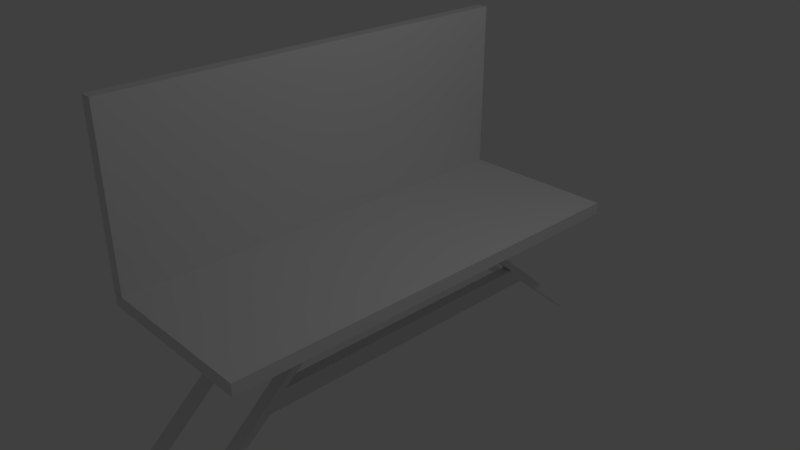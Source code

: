 # Source: Bench.blend  (saved by Blender 2.79.0; exported with 4.5.12 LTS)
import bpy
from mathutils import Matrix  # noqa: F401  (used for matrix-valued properties, if any)

bpy.ops.wm.read_factory_settings(use_empty=True)
scene = bpy.context.scene
scene.name = 'Scene'

# ---- collections
col_collection_1 = bpy.data.collections.new('Collection 1'); scene.collection.children.link(col_collection_1)

# ---- materials (node trees are filled in below, after node groups)
mat_material = bpy.data.materials.new('Material')
mat_material.alpha_threshold = 0.0
mat_material.use_transparent_shadow = False
mat_material.roughness = 0.5
mat_material.line_color = (0.0, 0.0, 0.0, 1.0)
mat_material_001 = bpy.data.materials.new('Material.001')
mat_material_001.alpha_threshold = 0.0
mat_material_001.use_transparent_shadow = False
mat_material_001.roughness = 0.5
mat_material_001.line_color = (0.0, 0.0, 0.0, 1.0)
mat_material_002 = bpy.data.materials.new('Material.002')
mat_material_002.alpha_threshold = 0.0
mat_material_002.use_transparent_shadow = False
mat_material_002.roughness = 0.5
mat_material_002.line_color = (0.0, 0.0, 0.0, 1.0)
mat_material_007 = bpy.data.materials.new('Material.007')
mat_material_007.alpha_threshold = 0.0
mat_material_007.use_transparent_shadow = False
mat_material_007.roughness = 0.5
mat_material_007.line_color = (0.0, 0.0, 0.0, 1.0)
mat_material_004 = bpy.data.materials.new('Material.004')
mat_material_004.alpha_threshold = 0.0
mat_material_004.use_transparent_shadow = False
mat_material_004.roughness = 0.5
mat_material_004.line_color = (0.0, 0.0, 0.0, 1.0)
mat_material_005 = bpy.data.materials.new('Material.005')
mat_material_005.alpha_threshold = 0.0
mat_material_005.use_transparent_shadow = False
mat_material_005.roughness = 0.5
mat_material_005.line_color = (0.0, 0.0, 0.0, 1.0)
mat_material_003 = bpy.data.materials.new('Material.003')
mat_material_003.alpha_threshold = 0.0
mat_material_003.use_transparent_shadow = False
mat_material_003.roughness = 0.5
mat_material_003.line_color = (0.0, 0.0, 0.0, 1.0)
mat_material_008 = bpy.data.materials.new('Material.008')
mat_material_008.alpha_threshold = 0.0
mat_material_008.use_transparent_shadow = False
mat_material_008.roughness = 0.5
mat_material_008.line_color = (0.0, 0.0, 0.0, 1.0)

# ---- material node trees

# ---- world
world_world = bpy.data.worlds.new('World'); scene.world = world_world
world_world.color = (0.05088, 0.05088, 0.05088)
world_world.use_sun_shadow = False
world_world.sun_shadow_jitter_overblur = 0.0
world_world.cycles.sampling_method = 'MANUAL'

# ---- cameras
cam_camera = bpy.data.cameras.new('Camera')
cam_camera.clip_end = 100.0
cam_camera.lens = 35.0
cam_camera.sensor_width = 32.0
cam_camera.sensor_height = 18.0
cam_camera.ortho_scale = 7.314
cam_camera.dof.focus_distance = 0.0
cam_camera.dof.aperture_fstop = 128.0

# ---- lights
light_lamp = bpy.data.lights.new('Lamp', 'POINT')
light_lamp.transmission_factor = 0.0
light_lamp.cutoff_distance = 30.0
light_lamp.energy = 100.0
light_lamp.shadow_buffer_clip_start = 1.001
light_lamp.shadow_soft_size = 0.1
light_lamp.shadow_maximum_resolution = 0.006
light_lamp.use_absolute_resolution = True

# ---- meshes
me_cube = bpy.data.meshes.new('Cube')
me_cube.from_pydata([(1.0, 1.0, -1.0), (1.0, -1.0, -1.0), (-1.0, -1.0, -1.0), (-1.0, 1.0, -1.0), (1.0, 1.0, 1.0), (1.0, -1.0, 1.0), (-1.0, -1.0, 1.0), (-1.0, 1.0, 1.0), (1.788e-07, 1.0, -1.0), (0.0, -1.0, -1.0), (2.384e-07, 1.0, 1.0), (-5.364e-07, -1.0, 1.0)], [], [(8, 9, 2, 3), (10, 7, 6, 11), (0, 4, 5, 1), (9, 11, 6, 2), (2, 6, 7, 3), (10, 8, 3, 7), (4, 0, 8, 10), (1, 5, 11, 9), (4, 10, 11, 5), (0, 1, 9, 8)])
_uv = me_cube.uv_layers.new(name='UVMap')
_uv.uv.foreach_set('vector', [0.0, 0.0, 1.0, 0.0, 1.0, 1.0, 0.0, 1.0, 0.0, 0.0, 1.0, 0.0, 1.0, 1.0, 0.0, 1.0, 0.0, 0.0, 1.0, 0.0, 1.0, 1.0, 0.0, 1.0, 0.0, 0.0, 1.0, 0.0, 1.0, 1.0, 0.0, 1.0, 0.0, 0.0, 1.0, 0.0, 1.0, 1.0, 0.0, 1.0, 0.0, 0.0, 1.0, 0.0, 1.0, 1.0, 0.0, 1.0, 0.0, 0.0, 1.0, 0.0, 1.0, 1.0, 0.0, 1.0, 0.0, 0.0, 1.0, 0.0, 1.0, 1.0, 0.0, 1.0, 0.0, 0.0, 1.0, 0.0, 1.0, 1.0, 0.0, 1.0, 0.0, 0.0, 1.0, 0.0, 1.0, 1.0, 0.0, 1.0])
me_cube.materials.append(mat_material)
me_cube.use_remesh_preserve_volume = False
me_cube.use_remesh_preserve_attributes = False
me_cube.use_mirror_vertex_groups = False
me_cube.update()
me_cube_001 = bpy.data.meshes.new('Cube.001')
me_cube_001.from_pydata([(1.0, 1.0, -1.0), (1.0, -1.0, -1.0), (-1.0, -1.0, -1.0), (-1.0, 1.0, -1.0), (1.0, 1.0, 1.0), (1.0, -1.0, 1.0), (-1.0, -1.0, 1.0), (-1.0, 1.0, 1.0), (-0.8939, 2.087, -35.39), (-0.8939, 2.31, -105.7), (1.106, 2.31, -105.7), (1.106, 2.087, -35.39), (-0.8939, 2.143, -35.17), (-0.8939, 2.366, -105.5), (1.106, 2.366, -105.5), (1.106, 2.143, -35.17), (-0.7234, 0.1715, -1.21), (-0.7222, 2.174, -64.49), (-0.6549, 2.188, -73.17), (-0.7234, -0.06354, -1.71), (0.9678, 0.1716, -1.212), (0.969, 2.174, -64.49), (0.9152, 2.188, -73.17), (0.9678, -0.06348, -1.712), (-0.8939, 2.235, -64.31), (1.106, 2.235, -64.31), (-0.8939, 2.264, -73.18), (1.106, 2.264, -73.18), (1.0, 0.1658, 1.0), (-1.0, 0.1658, 1.0), (1.0, -0.07116, 1.0), (-1.0, -0.07116, 1.0)], [], [(23, 1, 2, 19), (30, 31, 6, 5), (23, 30, 5, 1), (1, 5, 6, 2), (16, 29, 7, 3), (4, 0, 3, 7), (18, 9, 10, 22), (26, 27, 14, 13), (18, 26, 13, 9), (9, 13, 14, 10), (21, 25, 15, 11), (12, 8, 11, 15), (16, 17, 18, 19), (20, 23, 22, 21), (16, 20, 21, 17), (17, 21, 22, 18), (18, 22, 23, 19), (20, 16, 19, 23), (22, 27, 25, 21), (8, 12, 24, 17), (12, 15, 25, 24), (8, 17, 21, 11), (10, 14, 27, 22), (17, 24, 26, 18), (24, 25, 27, 26), (19, 31, 29, 16), (0, 4, 28, 20), (4, 7, 29, 28), (0, 20, 16, 3), (2, 6, 31, 19), (20, 28, 30, 23), (28, 29, 31, 30)])
me_cube_001.polygons.foreach_set('material_index', [0, 0, 0, 0, 0, 0, 1, 1, 1, 1, 1, 1, 2, 2, 2, 2, 2, 2, 1, 1, 1, 1, 1, 1, 1, 0, 0, 0, 0, 0, 0, 0])
_uv = me_cube_001.uv_layers.new(name='UVMap')
_uv.uv.foreach_set('vector', [0.04888, 3.453e-05, 0.0544, 0.04727, 0.03705, 0.06185, 0.02752, 0.04972, 0.06325, 0.09964, 0.04551, 0.08734, 0.0453, 0.08865, 0.06215, 0.1143, 0.04888, 3.453e-05, 0.06325, 0.09964, 0.06215, 0.1143, 0.0544, 0.04727, 0.0544, 0.04727, 0.06215, 0.1143, 0.0453, 0.08865, 0.03705, 0.06185, 0.04637, 0.06212, 0.0499, 0.08183, 0.05073, 0.07781, 0.04845, 0.06554, 0.05189, 0.08029, 0.04885, 0.05953, 0.04845, 0.06554, 0.05073, 0.07781, 0.007371, 0.4763, 0.007856, 3.453e-05, 0.01705, 0.001758, 0.008322, 0.4763, 0.01504, 0.4766, 9.525e-05, 0.4765, 0.007618, 0.003475, 0.01735, 0.002788, 0.007371, 0.4763, 0.01504, 0.4766, 0.01735, 0.002788, 0.007856, 3.453e-05, 0.007856, 3.453e-05, 0.01735, 0.002788, 0.007618, 0.003475, 0.01705, 0.001758, 0.008322, 0.5773, 3.453e-05, 0.5791, 0.00664, 0.961, 0.01512, 0.9585, 0.01491, 0.9594, 0.006502, 0.9577, 0.01512, 0.9585, 0.00664, 0.961, 0.02605, 1.0, 0.02746, 0.1222, 0.01742, 0.0008975, 0.0196, 0.996, 0.01995, 0.9994, 0.0263, 0.9958, 0.02746, 3.453e-05, 0.01755, 0.1222, 0.02605, 1.0, 0.01995, 0.9994, 0.01755, 0.1222, 0.02746, 0.1222, 0.08172, 0.09448, 0.06332, 0.09448, 0.06379, 3.453e-05, 0.08087, 4.503e-05, 0.01742, 0.0008975, 0.02746, 3.453e-05, 0.0263, 0.9958, 0.0196, 0.996, 0.1002, 0.006041, 0.08179, 0.006041, 0.08179, 3.453e-05, 0.1002, 3.453e-05, 0.008322, 0.4763, 9.525e-05, 0.4765, 3.453e-05, 0.5791, 0.008322, 0.5773, 0.006502, 0.9577, 0.01491, 0.9594, 0.01435, 0.5791, 0.006476, 0.5774, 0.01491, 0.9594, 0.00664, 0.961, 3.453e-05, 0.5791, 0.01435, 0.5791, 0.006502, 0.9577, 0.006476, 0.5774, 0.008322, 0.5773, 0.01512, 0.9585, 0.01705, 0.001758, 0.007618, 0.003475, 9.525e-05, 0.4765, 0.008322, 0.4763, 0.006476, 0.5774, 0.01435, 0.5791, 0.01504, 0.4766, 0.007371, 0.4763, 0.01435, 0.5791, 3.453e-05, 0.5791, 9.525e-05, 0.4765, 0.01504, 0.4766, 0.02752, 0.04972, 0.04551, 0.08734, 0.0499, 0.08183, 0.04637, 0.06212, 0.04885, 0.05953, 0.05189, 0.08029, 0.05504, 0.08896, 0.04888, 0.04749, 0.05189, 0.08029, 0.05073, 0.07781, 0.0499, 0.08183, 0.05504, 0.08896, 0.04885, 0.05953, 0.04888, 0.04749, 0.04637, 0.06212, 0.04845, 0.06554, 0.03705, 0.06185, 0.0453, 0.08865, 0.04551, 0.08734, 0.02752, 0.04972, 0.04888, 0.04749, 0.05504, 0.08896, 0.06325, 0.09964, 0.04888, 3.453e-05, 0.05504, 0.08896, 0.0499, 0.08183, 0.04551, 0.08734, 0.06325, 0.09964])
me_cube_001.materials.append(mat_material_001)
me_cube_001.materials.append(mat_material_002)
me_cube_001.materials.append(mat_material_007)
me_cube_001.use_remesh_preserve_volume = False
me_cube_001.use_remesh_preserve_attributes = False
me_cube_001.use_mirror_vertex_groups = False
me_cube_001.update()
me_cube_004 = bpy.data.meshes.new('Cube.004')
me_cube_004.from_pydata([(1.0, 1.0, -1.0), (1.0, -1.0, -1.0), (-1.0, -1.0, -1.0), (-1.0, 1.0, -1.0), (1.0, 1.0, 1.0), (1.0, -1.0, 1.0), (-1.0, -1.0, 1.0), (-1.0, 1.0, 1.0), (-0.8764, 0.1711, -1.139), (-0.07123, 2.16, -63.99), (0.04877, 2.166, -70.67), (-0.8287, -0.08056, -1.601), (0.8146, 0.1705, -1.119), (1.62, 2.16, -63.97), (1.615, 2.165, -70.64), (0.743, -0.08142, -1.574), (-0.3673, 2.087, -35.39), (-0.3673, 2.31, -105.7), (1.633, 2.31, -105.7), (1.633, 2.087, -35.39), (-0.3673, 2.143, -35.17), (-0.3673, 2.366, -105.5), (1.633, 2.366, -105.5), (1.633, 2.143, -35.17), (1.633, 2.26, -72.0), (-0.3673, 2.26, -72.0), (-0.3673, 2.235, -64.17), (1.633, 2.235, -64.17), (1.0, -0.09621, 1.0), (-1.0, -0.09621, 1.0), (1.0, 0.1695, 1.0), (-1.0, 0.1695, 1.0)], [], [(15, 1, 2, 11), (28, 29, 6, 5), (15, 28, 5, 1), (1, 5, 6, 2), (8, 31, 7, 3), (4, 0, 3, 7), (8, 9, 10, 11), (12, 15, 14, 13), (8, 12, 13, 9), (9, 13, 14, 10), (10, 14, 15, 11), (12, 8, 11, 15), (10, 17, 18, 14), (25, 24, 22, 21), (10, 25, 21, 17), (17, 21, 22, 18), (13, 27, 23, 19), (20, 16, 19, 23), (14, 24, 27, 13), (16, 20, 26, 9), (20, 23, 27, 26), (16, 9, 13, 19), (18, 22, 24, 14), (9, 26, 25, 10), (26, 27, 24, 25), (11, 29, 31, 8), (0, 4, 30, 12), (4, 7, 31, 30), (0, 12, 8, 3), (2, 6, 29, 11), (12, 30, 28, 15), (30, 31, 29, 28)])
me_cube_004.polygons.foreach_set('material_index', [0, 0, 0, 0, 0, 0, 1, 1, 1, 1, 1, 1, 2, 2, 2, 2, 2, 2, 2, 2, 2, 2, 2, 2, 2, 0, 0, 0, 0, 0, 0, 0])
_uv = me_cube_004.uv_layers.new(name='UVMap')
_uv.uv.foreach_set('vector', [0.09134, 3.698e-05, 0.1001, 0.01337, 0.0666, 0.01599, 0.03436, 3.698e-05, 0.1239, 0.03813, 0.0954, 0.04105, 0.09717, 0.03872, 0.1371, 0.04254, 0.09134, 3.698e-05, 0.1239, 0.03813, 0.1371, 0.04254, 0.1001, 0.01337, 0.1001, 0.01337, 0.1371, 0.04254, 0.09717, 0.03872, 0.0666, 0.01599, 0.07047, 0.02042, 0.09594, 0.03266, 0.09496, 0.02964, 0.08099, 0.0242, 0.1045, 0.03242, 0.09288, 0.02737, 0.08099, 0.0242, 0.09496, 0.02964, 0.03299, 0.9852, 0.03428, 0.09565, 0.02374, 3.698e-05, 0.02671, 0.9819, 0.02616, 0.9857, 0.03229, 0.9823, 0.03396, 0.0007321, 0.02374, 0.09585, 0.03299, 0.9852, 0.02616, 0.9857, 0.02374, 0.09585, 0.03428, 0.09565, 0.05326, 0.1173, 0.03436, 0.1173, 0.03528, 0.04272, 0.05278, 0.04261, 0.02374, 3.698e-05, 0.03396, 0.0007321, 0.03229, 0.9823, 0.02671, 0.9819, 0.07223, 0.0485, 0.05333, 0.0485, 0.05381, 0.04261, 0.07137, 0.0427, 0.009803, 0.5371, 0.01376, 3.698e-05, 0.02309, 0.001683, 0.01038, 0.5376, 0.01615, 0.5198, 3.698e-05, 0.5196, 0.01321, 0.003393, 0.02367, 0.002844, 0.009803, 0.5371, 0.01615, 0.5198, 0.02367, 0.002844, 0.01376, 3.698e-05, 0.01376, 3.698e-05, 0.02367, 0.002844, 0.01321, 0.003393, 0.02309, 0.001683, 0.01038, 0.6146, 0.0009903, 0.6116, 0.003756, 1.0, 0.01246, 0.9974, 0.01217, 0.9984, 0.003565, 0.9967, 0.01246, 0.9974, 0.003756, 1.0, 0.01038, 0.5376, 3.698e-05, 0.5196, 0.0009903, 0.6116, 0.01038, 0.6146, 0.003565, 0.9967, 0.01217, 0.9984, 0.01453, 0.6115, 0.008042, 0.6142, 0.01217, 0.9984, 0.003756, 1.0, 0.0009903, 0.6116, 0.01453, 0.6115, 0.003565, 0.9967, 0.008042, 0.6142, 0.01038, 0.6146, 0.01246, 0.9974, 0.02309, 0.001683, 0.01321, 0.003393, 3.698e-05, 0.5196, 0.01038, 0.5376, 0.008042, 0.6142, 0.01453, 0.6115, 0.01615, 0.5198, 0.009803, 0.5371, 0.01453, 0.6115, 0.0009903, 0.6116, 3.698e-05, 0.5196, 0.01615, 0.5198, 0.03436, 3.698e-05, 0.0954, 0.04105, 0.09594, 0.03266, 0.07047, 0.02042, 0.09288, 0.02737, 0.1045, 0.03242, 0.1127, 0.03522, 0.0924, 0.0252, 0.1045, 0.03242, 0.09496, 0.02964, 0.09594, 0.03266, 0.1127, 0.03522, 0.09288, 0.02737, 0.0924, 0.0252, 0.07047, 0.02042, 0.08099, 0.0242, 0.0666, 0.01599, 0.09717, 0.03872, 0.0954, 0.04105, 0.03436, 3.698e-05, 0.0924, 0.0252, 0.1127, 0.03522, 0.1239, 0.03813, 0.09134, 3.698e-05, 0.1127, 0.03522, 0.09594, 0.03266, 0.0954, 0.04105, 0.1239, 0.03813])
me_cube_004.materials.append(mat_material_004)
me_cube_004.materials.append(mat_material_005)
me_cube_004.materials.append(mat_material_003)
me_cube_004.use_remesh_preserve_volume = False
me_cube_004.use_remesh_preserve_attributes = False
me_cube_004.use_mirror_vertex_groups = False
me_cube_004.update()
me_cube_008 = bpy.data.meshes.new('Cube.008')
me_cube_008.from_pydata([(1.0, 1.0, -1.0), (1.0, -1.0, -1.0), (-1.0, -1.0, -1.0), (-1.0, 1.0, -1.0), (1.0, 1.0, 1.0), (1.0, -1.0, 1.0), (-1.0, -1.0, 1.0), (-1.0, 1.0, 1.0), (1.788e-07, 1.0, -1.0), (0.0, -1.0, -1.0), (2.384e-07, 1.0, 1.0), (-5.364e-07, -1.0, 1.0)], [], [(8, 9, 2, 3), (10, 7, 6, 11), (0, 4, 5, 1), (9, 11, 6, 2), (2, 6, 7, 3), (10, 8, 3, 7), (4, 0, 8, 10), (1, 5, 11, 9), (4, 10, 11, 5), (0, 1, 9, 8)])
_uv = me_cube_008.uv_layers.new(name='UVMap')
_uv.uv.foreach_set('vector', [0.0, 0.0, 1.0, 0.0, 1.0, 1.0, 0.0, 1.0, 0.0, 0.0, 1.0, 0.0, 1.0, 1.0, 0.0, 1.0, 0.0, 0.0, 1.0, 0.0, 1.0, 1.0, 0.0, 1.0, 0.0, 0.0, 1.0, 0.0, 1.0, 1.0, 0.0, 1.0, 0.0, 0.0, 1.0, 0.0, 1.0, 1.0, 0.0, 1.0, 0.0, 0.0, 1.0, 0.0, 1.0, 1.0, 0.0, 1.0, 0.0, 0.0, 1.0, 0.0, 1.0, 1.0, 0.0, 1.0, 0.0, 0.0, 1.0, 0.0, 1.0, 1.0, 0.0, 1.0, 0.0, 0.0, 1.0, 0.0, 1.0, 1.0, 0.0, 1.0, 0.0, 0.0, 1.0, 0.0, 1.0, 1.0, 0.0, 1.0])
me_cube_008.materials.append(mat_material_008)
me_cube_008.use_remesh_preserve_volume = False
me_cube_008.use_remesh_preserve_attributes = False
me_cube_008.use_mirror_vertex_groups = False
me_cube_008.update()

# ---- objects
ob_cube = bpy.data.objects.new('Cube', me_cube)
ob_lamp = bpy.data.objects.new('Lamp', light_lamp)
ob_camera = bpy.data.objects.new('Camera', cam_camera)
ob_cube_001 = bpy.data.objects.new('Cube.001', me_cube_001)
ob_cube_004 = bpy.data.objects.new('Cube.004', me_cube_004)
ob_cube_002 = bpy.data.objects.new('Cube.002', me_cube_008)

# ---- transforms, parenting, visibility, modifiers, constraints
ob_cube.location = (0.0, 0.184, 0.0)
ob_cube.scale = (1.209, 3.078, 0.08697)
ob_cube.lock_rotations_4d = False
ob_cube.empty_display_type = 'ARROWS'
ob_cube.lineart.crease_threshold = 0.0
ob_lamp.location = (4.076, 1.005, 5.904)
ob_lamp.rotation_euler = (0.6503, 0.05522, 1.866)
ob_lamp.lock_rotations_4d = False
ob_lamp.empty_display_type = 'ARROWS'
ob_lamp.color = (0.0, 0.0, 0.0, 0.0)
ob_lamp.lineart.crease_threshold = 0.0
ob_camera.location = (7.481, -6.508, 5.344)
ob_camera.rotation_euler = (1.109, 0.0, 0.8149)
ob_camera.lock_rotations_4d = False
ob_camera.empty_display_type = 'ARROWS'
ob_camera.color = (0.0, 0.0, 0.0, 0.0)
ob_camera.display_type = 'WIRE'
ob_camera.lineart.crease_threshold = 0.0
ob_cube_001.location = (0.4832, -2.037, -1.01)
ob_cube_001.rotation_euler = (0.7296, -0.0, 0.0)
ob_cube_001.scale = (0.09007, 1.5, 0.04237)
ob_cube_001.lock_rotations_4d = False
ob_cube_001.empty_display_type = 'ARROWS'
ob_cube_001.lineart.crease_threshold = 0.0
ob_cube_004.location = (-0.5411, -2.037, -1.01)
ob_cube_004.rotation_euler = (0.7296, -0.0, 0.0)
ob_cube_004.scale = (0.09007, 1.5, 0.04237)
ob_cube_004.lock_rotations_4d = False
ob_cube_004.empty_display_type = 'ARROWS'
ob_cube_004.lineart.crease_threshold = 0.0
ob_cube_002.location = (-1.125, 0.184, 1.292)
ob_cube_002.rotation_euler = (-0.0, 1.571, 0.0)
ob_cube_002.scale = (1.209, 3.078, 0.08697)
ob_cube_002.lock_rotations_4d = False
ob_cube_002.empty_display_type = 'ARROWS'
ob_cube_002.lineart.crease_threshold = 0.0

# ---- collection membership
col_collection_1.objects.link(ob_cube)
col_collection_1.objects.link(ob_lamp)
col_collection_1.objects.link(ob_camera)
col_collection_1.objects.link(ob_cube_001)
col_collection_1.objects.link(ob_cube_004)
col_collection_1.objects.link(ob_cube_002)

# ---- scene / render settings (as saved in the file)
scene.camera = ob_camera
scene.frame_start = 1; scene.frame_end = 250; scene.frame_set(1)
scene.render.engine = 'BLENDER_EEVEE_NEXT'
scene.render.resolution_percentage = 50
scene.render.dither_intensity = 0.0
scene.cycles.use_denoising = False
scene.cycles.samples = 128
scene.cycles.sampling_pattern = 'TABULATED_SOBOL'
scene.cycles.use_adaptive_sampling = False
scene.cycles.use_light_tree = False
scene.cycles.blur_glossy = 0.0
scene.cycles.sample_clamp_indirect = 0.0
scene.view_settings.view_transform = 'Standard'
bpy.context.view_layer.update()
